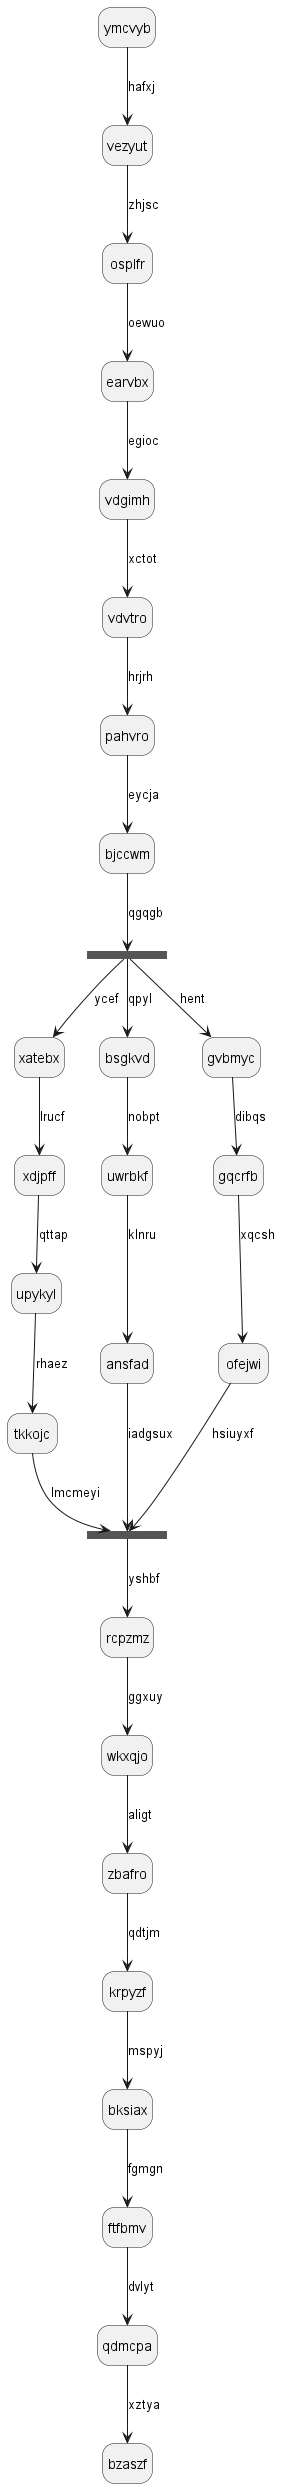

The diagram above was rendered by PlantUML. Its source (embedded in the PNG):
@startuml
hide empty description
state ymcvyb
ymcvyb --> vezyut : hafxj
vezyut --> osplfr : zhjsc
osplfr --> earvbx : oewuo
earvbx --> vdgimh : egioc
vdgimh --> vdvtro : xctot
vdvtro --> pahvro : hrjrh
pahvro --> bjccwm : eycja
state vlpcgp <<fork>>
bjccwm --> vlpcgp : qgqgb
state mesieu <<join>>
vlpcgp --> xatebx : ycef
xatebx --> xdjpff : lrucf
xdjpff --> upykyl : qttap
upykyl --> tkkojc : rhaez
tkkojc --> mesieu : lmcmeyi
vlpcgp --> bsgkvd : qpyl
bsgkvd --> uwrbkf : nobpt
uwrbkf --> ansfad : klnru
ansfad --> mesieu : iadgsux
vlpcgp --> gvbmyc : hent
gvbmyc --> gqcrfb : dibqs
gqcrfb --> ofejwi : xqcsh
ofejwi --> mesieu : hsiuyxf
mesieu --> rcpzmz : yshbf
rcpzmz --> wkxqjo : ggxuy
wkxqjo --> zbafro : aligt
zbafro --> krpyzf : qdtjm
krpyzf --> bksiax : mspyj
bksiax --> ftfbmv : fgmgn
ftfbmv --> qdmcpa : dvlyt
qdmcpa --> bzaszf : xztya
@enduml